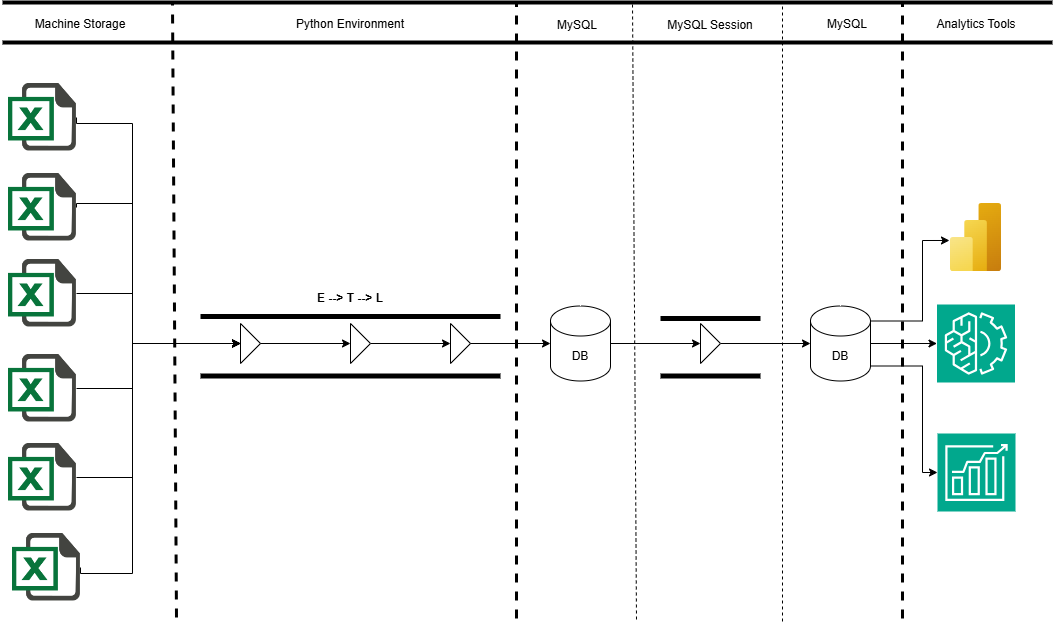

The diagram above was exported from draw.io. Its source (the exported page's mxGraphModel, read from the mxfile embedded in the PNG):
<mxGraphModel dx="1379" dy="751" grid="1" gridSize="10" guides="1" tooltips="1" connect="1" arrows="1" fold="1" page="1" pageScale="1" pageWidth="1100" pageHeight="850" background="#ffffff" math="0" shadow="0">
  <root>
    <mxCell id="0" />
    <mxCell id="1" parent="0" />
    <mxCell id="RJ4485QtKT8q1cUPfeZX-47" style="edgeStyle=orthogonalEdgeStyle;rounded=0;orthogonalLoop=1;jettySize=auto;html=1;exitX=1;exitY=0.5;exitDx=0;exitDy=0;exitPerimeter=0;entryX=0;entryY=0.5;entryDx=0;entryDy=0;" edge="1" parent="1" source="RJ4485QtKT8q1cUPfeZX-17" target="RJ4485QtKT8q1cUPfeZX-44">
      <mxGeometry relative="1" as="geometry" />
    </mxCell>
    <mxCell id="RJ4485QtKT8q1cUPfeZX-17" value="DB" style="shape=cylinder3;whiteSpace=wrap;html=1;boundedLbl=1;backgroundOutline=1;size=15;" vertex="1" parent="1">
      <mxGeometry x="578" y="422.5" width="60" height="75" as="geometry" />
    </mxCell>
    <mxCell id="RJ4485QtKT8q1cUPfeZX-18" value="" style="line;strokeWidth=5;rotatable=0;dashed=0;labelPosition=right;align=left;verticalAlign=middle;spacingTop=0;spacingLeft=6;points=[];portConstraint=eastwest;" vertex="1" parent="1">
      <mxGeometry x="228" y="428" width="300" height="10" as="geometry" />
    </mxCell>
    <mxCell id="RJ4485QtKT8q1cUPfeZX-19" value="" style="line;strokeWidth=5;rotatable=0;dashed=0;labelPosition=right;align=left;verticalAlign=middle;spacingTop=0;spacingLeft=6;points=[];portConstraint=eastwest;" vertex="1" parent="1">
      <mxGeometry x="228" y="487.5" width="300" height="10" as="geometry" />
    </mxCell>
    <mxCell id="RJ4485QtKT8q1cUPfeZX-20" value="" style="line;strokeWidth=5;rotatable=0;dashed=0;labelPosition=right;align=left;verticalAlign=middle;spacingTop=0;spacingLeft=6;points=[];portConstraint=eastwest;" vertex="1" parent="1">
      <mxGeometry x="688" y="430" width="100" height="10" as="geometry" />
    </mxCell>
    <mxCell id="RJ4485QtKT8q1cUPfeZX-21" value="" style="line;strokeWidth=5;rotatable=0;dashed=0;labelPosition=right;align=left;verticalAlign=middle;spacingTop=0;spacingLeft=6;points=[];portConstraint=eastwest;" vertex="1" parent="1">
      <mxGeometry x="688" y="487.5" width="100" height="10" as="geometry" />
    </mxCell>
    <mxCell id="RJ4485QtKT8q1cUPfeZX-51" style="edgeStyle=orthogonalEdgeStyle;rounded=0;orthogonalLoop=1;jettySize=auto;html=1;exitX=1;exitY=0.5;exitDx=0;exitDy=0;exitPerimeter=0;entryX=0;entryY=0.5;entryDx=0;entryDy=0;entryPerimeter=0;" edge="1" parent="1" source="RJ4485QtKT8q1cUPfeZX-22" target="RJ4485QtKT8q1cUPfeZX-24">
      <mxGeometry relative="1" as="geometry">
        <mxPoint x="948" y="460" as="targetPoint" />
      </mxGeometry>
    </mxCell>
    <mxCell id="RJ4485QtKT8q1cUPfeZX-22" value="DB" style="shape=cylinder3;whiteSpace=wrap;html=1;boundedLbl=1;backgroundOutline=1;size=15;" vertex="1" parent="1">
      <mxGeometry x="838" y="422.5" width="60" height="75" as="geometry" />
    </mxCell>
    <mxCell id="RJ4485QtKT8q1cUPfeZX-23" value="" style="image;aspect=fixed;html=1;points=[];align=center;fontSize=12;image=img/lib/azure2/analytics/Power_BI_Embedded.svg;" vertex="1" parent="1">
      <mxGeometry x="978" y="320" width="51" height="68" as="geometry" />
    </mxCell>
    <mxCell id="RJ4485QtKT8q1cUPfeZX-24" value="" style="sketch=0;points=[[0,0,0],[0.25,0,0],[0.5,0,0],[0.75,0,0],[1,0,0],[0,1,0],[0.25,1,0],[0.5,1,0],[0.75,1,0],[1,1,0],[0,0.25,0],[0,0.5,0],[0,0.75,0],[1,0.25,0],[1,0.5,0],[1,0.75,0]];outlineConnect=0;fontColor=#232F3E;fillColor=#01A88D;strokeColor=#ffffff;dashed=0;verticalLabelPosition=bottom;verticalAlign=top;align=center;html=1;fontSize=12;fontStyle=0;aspect=fixed;shape=mxgraph.aws4.resourceIcon;resIcon=mxgraph.aws4.machine_learning;" vertex="1" parent="1">
      <mxGeometry x="964.5" y="421" width="78" height="78" as="geometry" />
    </mxCell>
    <mxCell id="RJ4485QtKT8q1cUPfeZX-25" value="" style="sketch=0;points=[[0,0,0],[0.25,0,0],[0.5,0,0],[0.75,0,0],[1,0,0],[0,1,0],[0.25,1,0],[0.5,1,0],[0.75,1,0],[1,1,0],[0,0.25,0],[0,0.5,0],[0,0.75,0],[1,0.25,0],[1,0.5,0],[1,0.75,0]];outlineConnect=0;fontColor=#232F3E;fillColor=#01A88D;strokeColor=#ffffff;dashed=0;verticalLabelPosition=bottom;verticalAlign=top;align=center;html=1;fontSize=12;fontStyle=0;aspect=fixed;shape=mxgraph.aws4.resourceIcon;resIcon=mxgraph.aws4.forecast;" vertex="1" parent="1">
      <mxGeometry x="965" y="550" width="78" height="78" as="geometry" />
    </mxCell>
    <mxCell id="RJ4485QtKT8q1cUPfeZX-39" style="edgeStyle=orthogonalEdgeStyle;rounded=0;orthogonalLoop=1;jettySize=auto;html=1;exitX=1;exitY=0.5;exitDx=0;exitDy=0;entryX=0;entryY=0.5;entryDx=0;entryDy=0;" edge="1" parent="1" source="RJ4485QtKT8q1cUPfeZX-30" target="RJ4485QtKT8q1cUPfeZX-37">
      <mxGeometry relative="1" as="geometry" />
    </mxCell>
    <mxCell id="RJ4485QtKT8q1cUPfeZX-30" value="" style="triangle;whiteSpace=wrap;html=1;" vertex="1" parent="1">
      <mxGeometry x="268" y="440" width="20" height="40" as="geometry" />
    </mxCell>
    <mxCell id="RJ4485QtKT8q1cUPfeZX-40" style="edgeStyle=orthogonalEdgeStyle;rounded=0;orthogonalLoop=1;jettySize=auto;html=1;exitX=1;exitY=0.5;exitDx=0;exitDy=0;entryX=0;entryY=0.5;entryDx=0;entryDy=0;" edge="1" parent="1" source="RJ4485QtKT8q1cUPfeZX-37" target="RJ4485QtKT8q1cUPfeZX-38">
      <mxGeometry relative="1" as="geometry" />
    </mxCell>
    <mxCell id="RJ4485QtKT8q1cUPfeZX-37" value="" style="triangle;whiteSpace=wrap;html=1;" vertex="1" parent="1">
      <mxGeometry x="378" y="440" width="20" height="40" as="geometry" />
    </mxCell>
    <mxCell id="RJ4485QtKT8q1cUPfeZX-38" value="" style="triangle;whiteSpace=wrap;html=1;" vertex="1" parent="1">
      <mxGeometry x="478" y="440" width="20" height="40" as="geometry" />
    </mxCell>
    <mxCell id="RJ4485QtKT8q1cUPfeZX-43" style="edgeStyle=orthogonalEdgeStyle;rounded=0;orthogonalLoop=1;jettySize=auto;html=1;exitX=1;exitY=0.5;exitDx=0;exitDy=0;entryX=0;entryY=0.5;entryDx=0;entryDy=0;entryPerimeter=0;" edge="1" parent="1" source="RJ4485QtKT8q1cUPfeZX-38" target="RJ4485QtKT8q1cUPfeZX-17">
      <mxGeometry relative="1" as="geometry" />
    </mxCell>
    <mxCell id="RJ4485QtKT8q1cUPfeZX-48" style="edgeStyle=orthogonalEdgeStyle;rounded=0;orthogonalLoop=1;jettySize=auto;html=1;exitX=1;exitY=0.5;exitDx=0;exitDy=0;entryX=0;entryY=0.5;entryDx=0;entryDy=0;entryPerimeter=0;" edge="1" parent="1" source="RJ4485QtKT8q1cUPfeZX-44" target="RJ4485QtKT8q1cUPfeZX-22">
      <mxGeometry relative="1" as="geometry">
        <mxPoint x="818" y="460" as="targetPoint" />
      </mxGeometry>
    </mxCell>
    <mxCell id="RJ4485QtKT8q1cUPfeZX-44" value="" style="triangle;whiteSpace=wrap;html=1;" vertex="1" parent="1">
      <mxGeometry x="728" y="440" width="20" height="40" as="geometry" />
    </mxCell>
    <mxCell id="RJ4485QtKT8q1cUPfeZX-49" style="edgeStyle=orthogonalEdgeStyle;rounded=0;orthogonalLoop=1;jettySize=auto;html=1;exitX=1;exitY=0;exitDx=0;exitDy=15;exitPerimeter=0;entryX=-0.02;entryY=0.544;entryDx=0;entryDy=0;entryPerimeter=0;" edge="1" parent="1" source="RJ4485QtKT8q1cUPfeZX-22" target="RJ4485QtKT8q1cUPfeZX-23">
      <mxGeometry relative="1" as="geometry">
        <Array as="points">
          <mxPoint x="950" y="438" />
          <mxPoint x="950" y="357" />
        </Array>
      </mxGeometry>
    </mxCell>
    <mxCell id="RJ4485QtKT8q1cUPfeZX-50" style="edgeStyle=orthogonalEdgeStyle;rounded=0;orthogonalLoop=1;jettySize=auto;html=1;exitX=1;exitY=1;exitDx=0;exitDy=-15;exitPerimeter=0;entryX=0;entryY=0.5;entryDx=0;entryDy=0;entryPerimeter=0;" edge="1" parent="1" source="RJ4485QtKT8q1cUPfeZX-22" target="RJ4485QtKT8q1cUPfeZX-25">
      <mxGeometry relative="1" as="geometry">
        <Array as="points">
          <mxPoint x="950" y="483" />
          <mxPoint x="950" y="589" />
        </Array>
      </mxGeometry>
    </mxCell>
    <mxCell id="RJ4485QtKT8q1cUPfeZX-58" value="" style="endArrow=none;dashed=1;html=1;rounded=0;" edge="1" parent="1">
      <mxGeometry width="50" height="50" relative="1" as="geometry">
        <mxPoint x="664" y="736" as="sourcePoint" />
        <mxPoint x="660" y="120" as="targetPoint" />
      </mxGeometry>
    </mxCell>
    <mxCell id="RJ4485QtKT8q1cUPfeZX-59" value="" style="endArrow=none;dashed=1;html=1;rounded=0;strokeWidth=3;" edge="1" parent="1">
      <mxGeometry width="50" height="50" relative="1" as="geometry">
        <mxPoint x="544" y="735" as="sourcePoint" />
        <mxPoint x="544" y="120" as="targetPoint" />
      </mxGeometry>
    </mxCell>
    <mxCell id="RJ4485QtKT8q1cUPfeZX-60" value="" style="endArrow=none;dashed=1;html=1;rounded=0;strokeWidth=3;" edge="1" parent="1">
      <mxGeometry width="50" height="50" relative="1" as="geometry">
        <mxPoint x="204" y="734" as="sourcePoint" />
        <mxPoint x="200" y="120" as="targetPoint" />
      </mxGeometry>
    </mxCell>
    <mxCell id="RJ4485QtKT8q1cUPfeZX-61" value="" style="endArrow=none;dashed=1;html=1;rounded=0;" edge="1" parent="1">
      <mxGeometry width="50" height="50" relative="1" as="geometry">
        <mxPoint x="810" y="738" as="sourcePoint" />
        <mxPoint x="810" y="120" as="targetPoint" />
      </mxGeometry>
    </mxCell>
    <mxCell id="RJ4485QtKT8q1cUPfeZX-62" value="" style="endArrow=none;dashed=1;html=1;rounded=0;strokeWidth=3;" edge="1" parent="1">
      <mxGeometry width="50" height="50" relative="1" as="geometry">
        <mxPoint x="930" y="735" as="sourcePoint" />
        <mxPoint x="930" y="120" as="targetPoint" />
      </mxGeometry>
    </mxCell>
    <mxCell id="RJ4485QtKT8q1cUPfeZX-63" value="&lt;b&gt;E --&amp;gt; T --&amp;gt; L&lt;/b&gt;" style="text;html=1;align=center;verticalAlign=middle;whiteSpace=wrap;rounded=0;" vertex="1" parent="1">
      <mxGeometry x="258" y="400" width="240" height="30" as="geometry" />
    </mxCell>
    <mxCell id="RJ4485QtKT8q1cUPfeZX-78" style="edgeStyle=orthogonalEdgeStyle;rounded=0;orthogonalLoop=1;jettySize=auto;html=1;exitX=1;exitY=0.5;exitDx=0;exitDy=0;entryX=0;entryY=0.5;entryDx=0;entryDy=0;" edge="1" parent="1" source="RJ4485QtKT8q1cUPfeZX-77" target="RJ4485QtKT8q1cUPfeZX-30">
      <mxGeometry relative="1" as="geometry">
        <Array as="points">
          <mxPoint x="104" y="240" />
          <mxPoint x="160" y="240" />
          <mxPoint x="160" y="460" />
        </Array>
      </mxGeometry>
    </mxCell>
    <mxCell id="RJ4485QtKT8q1cUPfeZX-77" value="" style="shape=image;html=1;verticalAlign=top;verticalLabelPosition=bottom;labelBackgroundColor=#ffffff;imageAspect=0;aspect=fixed;image=https://cdn3.iconfinder.com/data/icons/document-icons-2/30/647702-excel-128.png" vertex="1" parent="1">
      <mxGeometry x="36" y="200" width="68" height="68" as="geometry" />
    </mxCell>
    <mxCell id="RJ4485QtKT8q1cUPfeZX-80" style="edgeStyle=orthogonalEdgeStyle;rounded=0;orthogonalLoop=1;jettySize=auto;html=1;exitX=1;exitY=0.5;exitDx=0;exitDy=0;entryX=0;entryY=0.5;entryDx=0;entryDy=0;" edge="1" parent="1" source="RJ4485QtKT8q1cUPfeZX-79" target="RJ4485QtKT8q1cUPfeZX-30">
      <mxGeometry relative="1" as="geometry">
        <Array as="points">
          <mxPoint x="104" y="320" />
          <mxPoint x="160" y="320" />
          <mxPoint x="160" y="460" />
        </Array>
      </mxGeometry>
    </mxCell>
    <mxCell id="RJ4485QtKT8q1cUPfeZX-79" value="" style="shape=image;html=1;verticalAlign=top;verticalLabelPosition=bottom;labelBackgroundColor=#ffffff;imageAspect=0;aspect=fixed;image=https://cdn3.iconfinder.com/data/icons/document-icons-2/30/647702-excel-128.png" vertex="1" parent="1">
      <mxGeometry x="36" y="290" width="68" height="68" as="geometry" />
    </mxCell>
    <mxCell id="RJ4485QtKT8q1cUPfeZX-82" style="edgeStyle=orthogonalEdgeStyle;rounded=0;orthogonalLoop=1;jettySize=auto;html=1;exitX=1;exitY=0.5;exitDx=0;exitDy=0;entryX=0;entryY=0.5;entryDx=0;entryDy=0;" edge="1" parent="1" source="RJ4485QtKT8q1cUPfeZX-81" target="RJ4485QtKT8q1cUPfeZX-30">
      <mxGeometry relative="1" as="geometry">
        <Array as="points">
          <mxPoint x="160" y="410" />
          <mxPoint x="160" y="460" />
        </Array>
      </mxGeometry>
    </mxCell>
    <mxCell id="RJ4485QtKT8q1cUPfeZX-81" value="" style="shape=image;html=1;verticalAlign=top;verticalLabelPosition=bottom;labelBackgroundColor=#ffffff;imageAspect=0;aspect=fixed;image=https://cdn3.iconfinder.com/data/icons/document-icons-2/30/647702-excel-128.png" vertex="1" parent="1">
      <mxGeometry x="36" y="376" width="68" height="68" as="geometry" />
    </mxCell>
    <mxCell id="RJ4485QtKT8q1cUPfeZX-84" style="edgeStyle=orthogonalEdgeStyle;rounded=0;orthogonalLoop=1;jettySize=auto;html=1;exitX=1;exitY=0.5;exitDx=0;exitDy=0;entryX=0;entryY=0.5;entryDx=0;entryDy=0;" edge="1" parent="1" source="RJ4485QtKT8q1cUPfeZX-83" target="RJ4485QtKT8q1cUPfeZX-30">
      <mxGeometry relative="1" as="geometry">
        <Array as="points">
          <mxPoint x="160" y="505" />
          <mxPoint x="160" y="460" />
        </Array>
      </mxGeometry>
    </mxCell>
    <mxCell id="RJ4485QtKT8q1cUPfeZX-83" value="" style="shape=image;html=1;verticalAlign=top;verticalLabelPosition=bottom;labelBackgroundColor=#ffffff;imageAspect=0;aspect=fixed;image=https://cdn3.iconfinder.com/data/icons/document-icons-2/30/647702-excel-128.png" vertex="1" parent="1">
      <mxGeometry x="36" y="471" width="68" height="68" as="geometry" />
    </mxCell>
    <mxCell id="RJ4485QtKT8q1cUPfeZX-87" style="edgeStyle=orthogonalEdgeStyle;rounded=0;orthogonalLoop=1;jettySize=auto;html=1;exitX=1;exitY=0.5;exitDx=0;exitDy=0;entryX=0;entryY=0.5;entryDx=0;entryDy=0;" edge="1" parent="1" source="RJ4485QtKT8q1cUPfeZX-85" target="RJ4485QtKT8q1cUPfeZX-30">
      <mxGeometry relative="1" as="geometry">
        <Array as="points">
          <mxPoint x="160" y="594" />
          <mxPoint x="160" y="460" />
        </Array>
      </mxGeometry>
    </mxCell>
    <mxCell id="RJ4485QtKT8q1cUPfeZX-85" value="" style="shape=image;html=1;verticalAlign=top;verticalLabelPosition=bottom;labelBackgroundColor=#ffffff;imageAspect=0;aspect=fixed;image=https://cdn3.iconfinder.com/data/icons/document-icons-2/30/647702-excel-128.png" vertex="1" parent="1">
      <mxGeometry x="36" y="560" width="68" height="68" as="geometry" />
    </mxCell>
    <mxCell id="RJ4485QtKT8q1cUPfeZX-88" style="edgeStyle=orthogonalEdgeStyle;rounded=0;orthogonalLoop=1;jettySize=auto;html=1;exitX=1;exitY=0.5;exitDx=0;exitDy=0;entryX=0;entryY=0.5;entryDx=0;entryDy=0;" edge="1" parent="1" source="RJ4485QtKT8q1cUPfeZX-86" target="RJ4485QtKT8q1cUPfeZX-30">
      <mxGeometry relative="1" as="geometry">
        <Array as="points">
          <mxPoint x="108" y="690" />
          <mxPoint x="160" y="690" />
          <mxPoint x="160" y="460" />
        </Array>
      </mxGeometry>
    </mxCell>
    <mxCell id="RJ4485QtKT8q1cUPfeZX-86" value="" style="shape=image;html=1;verticalAlign=top;verticalLabelPosition=bottom;labelBackgroundColor=#ffffff;imageAspect=0;aspect=fixed;image=https://cdn3.iconfinder.com/data/icons/document-icons-2/30/647702-excel-128.png" vertex="1" parent="1">
      <mxGeometry x="40" y="650" width="68" height="68" as="geometry" />
    </mxCell>
    <mxCell id="RJ4485QtKT8q1cUPfeZX-90" value="" style="endArrow=none;html=1;rounded=0;strokeWidth=4;" edge="1" parent="1">
      <mxGeometry width="50" height="50" relative="1" as="geometry">
        <mxPoint x="30" y="119" as="sourcePoint" />
        <mxPoint x="1080" y="119" as="targetPoint" />
      </mxGeometry>
    </mxCell>
    <mxCell id="RJ4485QtKT8q1cUPfeZX-91" value="" style="endArrow=none;html=1;rounded=0;strokeWidth=4;" edge="1" parent="1">
      <mxGeometry width="50" height="50" relative="1" as="geometry">
        <mxPoint x="30" y="159" as="sourcePoint" />
        <mxPoint x="1080" y="159" as="targetPoint" />
      </mxGeometry>
    </mxCell>
    <mxCell id="RJ4485QtKT8q1cUPfeZX-92" value="Machine Storage" style="text;html=1;align=center;verticalAlign=middle;whiteSpace=wrap;rounded=0;" vertex="1" parent="1">
      <mxGeometry x="36" y="126" width="144" height="30" as="geometry" />
    </mxCell>
    <mxCell id="RJ4485QtKT8q1cUPfeZX-93" value="Python Environment&lt;span style=&quot;color: rgba(0, 0, 0, 0); font-family: monospace; font-size: 0px; text-align: start; text-wrap: nowrap;&quot;&gt;%3CmxGraphModel%3E%3Croot%3E%3CmxCell%20id%3D%220%22%2F%3E%3CmxCell%20id%3D%221%22%20parent%3D%220%22%2F%3E%3CmxCell%20id%3D%222%22%20value%3D%22Machine%20Storage%22%20style%3D%22text%3Bhtml%3D1%3Balign%3Dcenter%3BverticalAlign%3Dmiddle%3BwhiteSpace%3Dwrap%3Brounded%3D0%3B%22%20vertex%3D%221%22%20parent%3D%221%22%3E%3CmxGeometry%20x%3D%2236%22%20y%3D%2250%22%20width%3D%22144%22%20height%3D%2230%22%20as%3D%22geometry%22%2F%3E%3C%2FmxCell%3E%3C%2Froot%3E%3C%2FmxGraphModel%3E&lt;/span&gt;" style="text;html=1;align=center;verticalAlign=middle;whiteSpace=wrap;rounded=0;" vertex="1" parent="1">
      <mxGeometry x="306" y="126" width="144" height="30" as="geometry" />
    </mxCell>
    <mxCell id="RJ4485QtKT8q1cUPfeZX-94" value="MySQL" style="text;html=1;align=center;verticalAlign=middle;whiteSpace=wrap;rounded=0;" vertex="1" parent="1">
      <mxGeometry x="560" y="127" width="90" height="30" as="geometry" />
    </mxCell>
    <mxCell id="RJ4485QtKT8q1cUPfeZX-95" value="MySQL Session" style="text;html=1;align=center;verticalAlign=middle;whiteSpace=wrap;rounded=0;" vertex="1" parent="1">
      <mxGeometry x="693" y="127" width="90" height="30" as="geometry" />
    </mxCell>
    <mxCell id="RJ4485QtKT8q1cUPfeZX-96" value="MySQL" style="text;html=1;align=center;verticalAlign=middle;whiteSpace=wrap;rounded=0;" vertex="1" parent="1">
      <mxGeometry x="830" y="126" width="90" height="30" as="geometry" />
    </mxCell>
    <mxCell id="RJ4485QtKT8q1cUPfeZX-97" value="Analytics Tools" style="text;html=1;align=center;verticalAlign=middle;whiteSpace=wrap;rounded=0;" vertex="1" parent="1">
      <mxGeometry x="959" y="126" width="90" height="30" as="geometry" />
    </mxCell>
  </root>
</mxGraphModel>